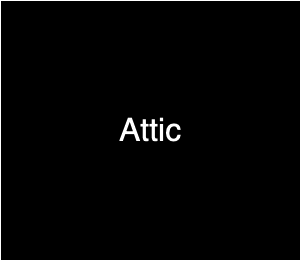

The diagram above was exported from draw.io. Its source (the exported page's mxGraphModel, read from the mxfile embedded in the PNG):
<mxGraphModel dx="1434" dy="795" grid="1" gridSize="10" guides="1" tooltips="1" connect="1" arrows="1" fold="1" page="1" pageScale="1" pageWidth="827" pageHeight="1169" math="0" shadow="0">
  <root>
    <mxCell id="0" />
    <mxCell id="1" parent="0" />
    <mxCell id="2" value="" style="rounded=0;whiteSpace=wrap;html=1;" vertex="1" parent="1">
      <mxGeometry x="390" y="880" width="300" height="260" as="geometry" />
    </mxCell>
    <mxCell id="3" value="&lt;font style=&quot;font-size: 32px;&quot;&gt;Attic&lt;/font&gt;" style="text;html=1;align=center;verticalAlign=middle;whiteSpace=wrap;rounded=0;" vertex="1" parent="1">
      <mxGeometry x="510" y="995" width="60" height="30" as="geometry" />
    </mxCell>
  </root>
</mxGraphModel>